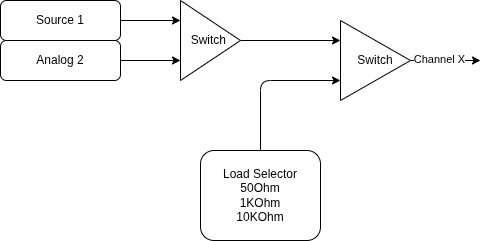

The diagram above was exported from draw.io. Its source (the exported page's mxGraphModel, read from the mxfile embedded in the PNG):
<mxGraphModel dx="542" dy="340" grid="1" gridSize="10" guides="1" tooltips="1" connect="1" arrows="1" fold="1" page="1" pageScale="1" pageWidth="850" pageHeight="1100" background="#ffffff" math="0" shadow="0">
  <root>
    <mxCell id="0" />
    <mxCell id="1" parent="0" />
    <mxCell id="11" style="edgeStyle=none;html=1;exitX=0;exitY=0.75;exitDx=0;exitDy=0;entryX=0.5;entryY=0;entryDx=0;entryDy=0;startArrow=classic;startFill=1;endArrow=none;endFill=0;" parent="1" source="2" target="10" edge="1">
      <mxGeometry relative="1" as="geometry">
        <Array as="points">
          <mxPoint x="340" y="160" />
        </Array>
      </mxGeometry>
    </mxCell>
    <mxCell id="12" style="edgeStyle=none;html=1;exitX=1;exitY=0.5;exitDx=0;exitDy=0;" parent="1" source="2" edge="1">
      <mxGeometry relative="1" as="geometry">
        <mxPoint x="560" y="140" as="targetPoint" />
      </mxGeometry>
    </mxCell>
    <mxCell id="13" value="Channel X" style="edgeLabel;html=1;align=center;verticalAlign=middle;resizable=0;points=[];" parent="12" vertex="1" connectable="0">
      <mxGeometry x="-0.1923" y="2" relative="1" as="geometry">
        <mxPoint as="offset" />
      </mxGeometry>
    </mxCell>
    <mxCell id="2" value="Switch" style="triangle;whiteSpace=wrap;html=1;" parent="1" vertex="1">
      <mxGeometry x="420" y="100" width="70" height="80" as="geometry" />
    </mxCell>
    <mxCell id="5" style="edgeStyle=none;html=1;exitX=1;exitY=0.5;exitDx=0;exitDy=0;entryX=0;entryY=0.25;entryDx=0;entryDy=0;" parent="1" source="4" target="2" edge="1">
      <mxGeometry relative="1" as="geometry" />
    </mxCell>
    <mxCell id="4" value="Switch&amp;nbsp;" style="triangle;whiteSpace=wrap;html=1;" parent="1" vertex="1">
      <mxGeometry x="260" y="80" width="60" height="80" as="geometry" />
    </mxCell>
    <mxCell id="7" style="edgeStyle=none;html=1;exitX=1;exitY=0.5;exitDx=0;exitDy=0;entryX=0;entryY=0.25;entryDx=0;entryDy=0;" parent="1" source="6" target="4" edge="1">
      <mxGeometry relative="1" as="geometry" />
    </mxCell>
    <mxCell id="6" value="Source 1" style="rounded=1;whiteSpace=wrap;html=1;" parent="1" vertex="1">
      <mxGeometry x="80" y="80" width="120" height="40" as="geometry" />
    </mxCell>
    <mxCell id="9" style="edgeStyle=none;html=1;exitX=1;exitY=0.5;exitDx=0;exitDy=0;entryX=0;entryY=0.75;entryDx=0;entryDy=0;" parent="1" source="8" target="4" edge="1">
      <mxGeometry relative="1" as="geometry" />
    </mxCell>
    <mxCell id="8" value="Analog 2" style="rounded=1;whiteSpace=wrap;html=1;" parent="1" vertex="1">
      <mxGeometry x="80" y="120" width="120" height="40" as="geometry" />
    </mxCell>
    <mxCell id="10" value="Load Selector&lt;div&gt;50Ohm&lt;/div&gt;&lt;div&gt;1KOhm&lt;/div&gt;&lt;div&gt;10KOhm&lt;/div&gt;" style="rounded=1;whiteSpace=wrap;html=1;" parent="1" vertex="1">
      <mxGeometry x="280" y="230" width="120" height="90" as="geometry" />
    </mxCell>
  </root>
</mxGraphModel>